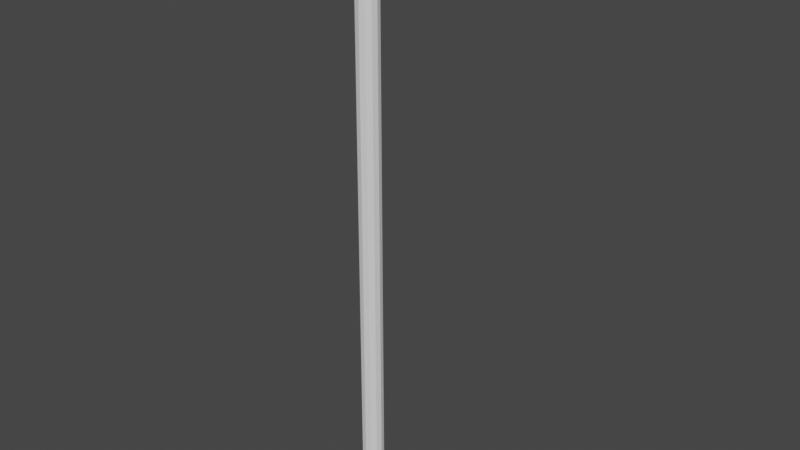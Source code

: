 # Source: StreetLight.blend  (saved by Blender 2.93.21; exported with 4.5.12 LTS)
import bpy
from mathutils import Matrix  # noqa: F401  (used for matrix-valued properties, if any)

bpy.ops.wm.read_factory_settings(use_empty=True)
scene = bpy.context.scene
scene.name = 'Scene'

# ---- collections
col_collection = bpy.data.collections.new('Collection'); scene.collection.children.link(col_collection)

# ---- world
world_world = bpy.data.worlds.new('World'); scene.world = world_world
world_world.use_nodes = True; world_world.node_tree.nodes.clear()
_N = world_world.node_tree.nodes; _L = world_world.node_tree.links
n0 = _N.new('ShaderNodeOutputWorld'); n0.name = 'World Output'; n0.location = (300, 300)
n1 = _N.new('ShaderNodeBackground'); n1.name = 'Background'; n1.location = (10, 300)
n1.inputs[0].default_value = (0.05088, 0.05088, 0.05088, 1.0)
_L.new(n1.outputs[0], n0.inputs[0])
n0.is_active_output = True
world_world.color = (0.05088, 0.05088, 0.05088)
world_world.use_sun_shadow = False
world_world.sun_shadow_jitter_overblur = 0.0

# ---- meshes
me_cylinder = bpy.data.meshes.new('Cylinder')
me_cylinder.from_pydata([(-0.075, 0.1299, 8.0), (-0.075, 0.1299, 0.0), (-0.1299, 0.075, 8.0), (-0.1299, 0.075, 0.0), (-0.15, -4.917e-09, 8.0), (-0.15, -4.917e-09, 0.0), (-0.1299, -0.075, 8.0), (-0.1299, -0.075, 0.0), (-0.075, -0.1299, 8.0), (-0.075, -0.1299, 0.0), (-2.497e-08, -0.15, 8.0), (-2.497e-08, -0.15, 0.0), (0.075, -0.1299, 8.0), (0.075, -0.1299, 0.0), (0.1299, -0.075, 8.0), (0.1299, -0.075, 0.0), (0.15, -1.326e-08, 8.0), (0.15, -1.326e-08, 0.0), (0.1299, 0.075, 8.0), (0.1299, 0.075, 0.0), (0.075, 0.1299, 8.0), (0.075, 0.1299, 0.0), (-1.186e-08, 0.15, 8.0), (-1.186e-08, 0.15, 0.0), (-1.186e-08, 0.15, 8.0), (-0.075, 0.1299, 8.0), (-0.1299, 0.075, 8.0), (-0.15, -4.917e-09, 8.0), (-0.1299, -0.075, 8.0), (-0.075, -0.1299, 8.0), (-2.497e-08, -0.15, 8.0), (0.075, -0.1299, 8.0), (0.1299, -0.075, 8.0), (0.15, -1.326e-08, 8.0), (0.1299, 0.075, 8.0), (0.075, 0.1299, 8.0), (-0.32, -0.21, 8.0), (-0.32, -0.21, 8.12), (-0.32, 0.21, 8.0), (-0.32, 0.21, 8.12), (0.28, -0.21, 8.0), (0.28, -0.21, 8.12), (0.28, 0.21, 8.0), (0.28, 0.21, 8.12), (1.28, 0.21, 8.12), (1.28, 0.21, 8.0), (1.28, -0.21, 8.0), (1.28, -0.21, 8.12)], [], [(23, 21, 19, 17, 15, 13, 11, 9, 7, 5, 3, 1), (1, 0, 22, 23), (3, 2, 0, 1), (20, 22, 24, 35), (5, 4, 2, 3), (7, 6, 4, 5), (9, 8, 6, 7), (11, 10, 8, 9), (13, 12, 10, 11), (15, 14, 12, 13), (17, 16, 14, 15), (19, 18, 16, 17), (21, 20, 18, 19), (23, 22, 20, 21), (35, 24, 25, 26, 27, 28, 29, 30, 31, 32, 33, 34), (22, 0, 25, 24), (14, 16, 33, 32), (12, 14, 32, 31), (10, 12, 31, 30), (8, 10, 30, 29), (6, 8, 29, 28), (4, 6, 28, 27), (2, 4, 27, 26), (18, 20, 35, 34), (0, 2, 26, 25), (16, 18, 34, 33), (36, 37, 39, 38), (38, 39, 43, 42), (41, 40, 46, 47), (40, 41, 37, 36), (38, 42, 40, 36), (43, 39, 37, 41), (45, 44, 47, 46), (40, 42, 45, 46), (43, 41, 47, 44), (42, 43, 44, 45)])
_uv = me_cylinder.uv_layers.new(name='UVMap')
_uv.uv.foreach_set('vector', [0.75, 0.49, 0.87, 0.4578, 0.9578, 0.37, 0.99, 0.25, 0.9578, 0.13, 0.87, 0.04215, 0.75, 0.01, 0.63, 0.04215, 0.5422, 0.13, 0.51, 0.25, 0.5422, 0.37, 0.63, 0.4578, 0.08333, 0.5, 0.08333, 1.0, 7.451e-08, 1.0, 7.451e-08, 0.5, 0.1667, 0.5, 0.1667, 1.0, 0.08333, 1.0, 0.08333, 0.5, 0.9167, 1.0, 1.0, 1.0, 1.0, 1.0, 0.9167, 1.0, 0.25, 0.5, 0.25, 1.0, 0.1667, 1.0, 0.1667, 0.5, 0.3333, 0.5, 0.3333, 1.0, 0.25, 1.0, 0.25, 0.5, 0.4167, 0.5, 0.4167, 1.0, 0.3333, 1.0, 0.3333, 0.5, 0.5, 0.5, 0.5, 1.0, 0.4167, 1.0, 0.4167, 0.5, 0.5833, 0.5, 0.5833, 1.0, 0.5, 1.0, 0.5, 0.5, 0.6667, 0.5, 0.6667, 1.0, 0.5833, 1.0, 0.5833, 0.5, 0.75, 0.5, 0.75, 1.0, 0.6667, 1.0, 0.6667, 0.5, 0.8333, 0.5, 0.8333, 1.0, 0.75, 1.0, 0.75, 0.5, 0.9167, 0.5, 0.9167, 1.0, 0.8333, 1.0, 0.8333, 0.5, 1.0, 0.5, 1.0, 1.0, 0.9167, 1.0, 0.9167, 0.5, 0.37, 0.4578, 0.25, 0.49, 0.13, 0.4578, 0.04215, 0.37, 0.01, 0.25, 0.04215, 0.13, 0.13, 0.04215, 0.25, 0.01, 0.37, 0.04215, 0.4578, 0.13, 0.49, 0.25, 0.4578, 0.37, 7.451e-08, 1.0, 0.08333, 1.0, 0.08333, 1.0, 7.451e-08, 1.0, 0.6667, 1.0, 0.75, 1.0, 0.75, 1.0, 0.6667, 1.0, 0.5833, 1.0, 0.6667, 1.0, 0.6667, 1.0, 0.5833, 1.0, 0.5, 1.0, 0.5833, 1.0, 0.5833, 1.0, 0.5, 1.0, 0.4167, 1.0, 0.5, 1.0, 0.5, 1.0, 0.4167, 1.0, 0.3333, 1.0, 0.4167, 1.0, 0.4167, 1.0, 0.3333, 1.0, 0.25, 1.0, 0.3333, 1.0, 0.3333, 1.0, 0.25, 1.0, 0.1667, 1.0, 0.25, 1.0, 0.25, 1.0, 0.1667, 1.0, 0.8333, 1.0, 0.9167, 1.0, 0.9167, 1.0, 0.8333, 1.0, 0.08333, 1.0, 0.1667, 1.0, 0.1667, 1.0, 0.08333, 1.0, 0.75, 1.0, 0.8333, 1.0, 0.8333, 1.0, 0.75, 1.0, 0.375, 0.0, 0.625, 0.0, 0.625, 0.25, 0.375, 0.25, 0.375, 0.25, 0.625, 0.25, 0.625, 0.5, 0.375, 0.5, 0.625, 0.75, 0.375, 0.75, 0.375, 0.75, 0.625, 0.75, 0.375, 0.75, 0.625, 0.75, 0.625, 1.0, 0.375, 1.0, 0.125, 0.5, 0.375, 0.5, 0.375, 0.75, 0.125, 0.75, 0.625, 0.5, 0.875, 0.5, 0.875, 0.75, 0.625, 0.75, 0.375, 0.5, 0.625, 0.5, 0.625, 0.75, 0.375, 0.75, 0.375, 0.75, 0.375, 0.5, 0.375, 0.5, 0.375, 0.75, 0.625, 0.5, 0.625, 0.75, 0.625, 0.75, 0.625, 0.5, 0.375, 0.5, 0.625, 0.5, 0.625, 0.5, 0.375, 0.5])
me_cylinder.use_remesh_fix_poles = True
me_cylinder.use_remesh_preserve_attributes = False
me_cylinder.update()

# ---- objects
ob_cylinder = bpy.data.objects.new('Cylinder', me_cylinder)

# ---- transforms, parenting, visibility, modifiers, constraints
ob_cylinder.location = (0.0, 0.0, 0.0)

# ---- collection membership
col_collection.objects.link(ob_cylinder)

# ---- scene / render settings (as saved in the file)
scene.frame_start = 1; scene.frame_end = 250; scene.frame_set(1)
scene.render.engine = 'BLENDER_EEVEE_NEXT'
scene.cycles.use_denoising = False
scene.cycles.samples = 128
scene.cycles.sampling_pattern = 'TABULATED_SOBOL'
scene.cycles.use_adaptive_sampling = False
scene.cycles.use_light_tree = False
scene.view_settings.view_transform = 'Filmic'
bpy.context.view_layer.update()

# ---- added for rendering (the .blend has no active camera and no usable light): camera, sun
cam_auto = bpy.data.cameras.new('AutoCamera')
cam_auto.lens = 50.0
cam_auto.sensor_width = 36.0
cam_auto.clip_end = 1000.0
ob_auto_camera = bpy.data.objects.new('AutoCamera', cam_auto)
scene.collection.objects.link(ob_auto_camera)
ob_auto_camera.location = (8.14714, -9.20056, 10.1937)
ob_auto_camera.rotation_euler = (1.09748, -7.21219e-08, 0.694738)
scene.camera = ob_auto_camera
light_auto_sun = bpy.data.lights.new('AutoSun', 'SUN')
light_auto_sun.energy = 3.0
light_auto_sun.angle = 0.0523599
ob_auto_sun = bpy.data.objects.new('AutoSun', light_auto_sun)
scene.collection.objects.link(ob_auto_sun)
ob_auto_sun.rotation_euler = (0.872665, 0.174533, 0.523599)
bpy.context.view_layer.update()
